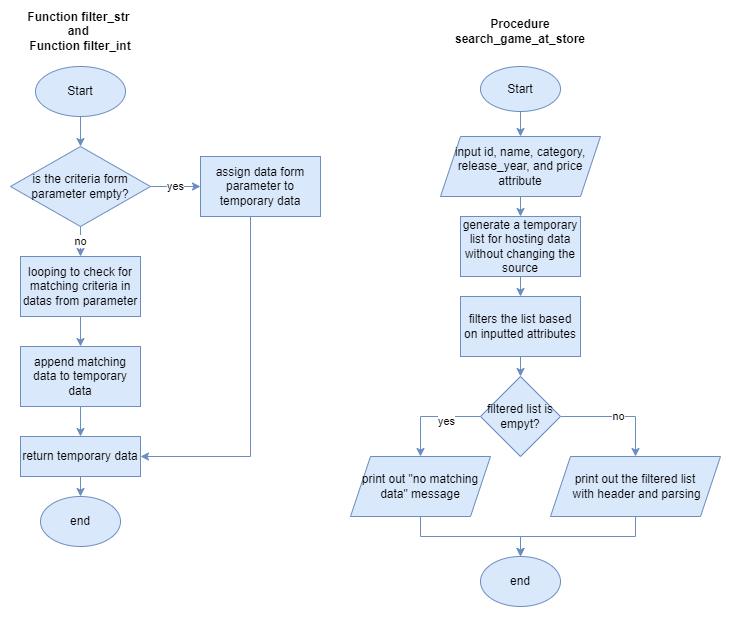

The diagram above was exported from draw.io. Its source (the exported page's mxGraphModel, read from the mxfile embedded in the PNG):
<mxGraphModel dx="1038" dy="594" grid="1" gridSize="10" guides="1" tooltips="1" connect="1" arrows="1" fold="1" page="1" pageScale="1" pageWidth="850" pageHeight="1100" math="0" shadow="0">
  <root>
    <mxCell id="0" />
    <mxCell id="1" parent="0" />
    <mxCell id="eFrwnoB8aU_rssGSCcy9-2" value="" style="edgeStyle=orthogonalEdgeStyle;rounded=0;orthogonalLoop=1;jettySize=auto;html=1;fillColor=#dae8fc;strokeColor=#6c8ebf;" parent="1" source="mBcC1tSaGEKM2vH3YHAS-2" target="mBcC1tSaGEKM2vH3YHAS-6" edge="1">
      <mxGeometry relative="1" as="geometry" />
    </mxCell>
    <mxCell id="mBcC1tSaGEKM2vH3YHAS-2" value="Start" style="ellipse;whiteSpace=wrap;html=1;fillColor=#dae8fc;strokeColor=#6c8ebf;" parent="1" vertex="1">
      <mxGeometry x="115" y="100" width="90" height="50" as="geometry" />
    </mxCell>
    <mxCell id="mBcC1tSaGEKM2vH3YHAS-3" value="&lt;b&gt;Function filter_str &lt;br&gt;and &lt;br&gt;Function filter_int&lt;/b&gt;" style="text;html=1;strokeColor=none;fillColor=none;align=center;verticalAlign=middle;whiteSpace=wrap;rounded=0;" parent="1" vertex="1">
      <mxGeometry x="90" y="50" width="140" height="30" as="geometry" />
    </mxCell>
    <mxCell id="eFrwnoB8aU_rssGSCcy9-3" value="no" style="edgeStyle=orthogonalEdgeStyle;rounded=0;orthogonalLoop=1;jettySize=auto;html=1;fillColor=#dae8fc;strokeColor=#6c8ebf;" parent="1" source="mBcC1tSaGEKM2vH3YHAS-6" target="mBcC1tSaGEKM2vH3YHAS-8" edge="1">
      <mxGeometry relative="1" as="geometry" />
    </mxCell>
    <mxCell id="eFrwnoB8aU_rssGSCcy9-8" value="yes" style="edgeStyle=orthogonalEdgeStyle;rounded=0;orthogonalLoop=1;jettySize=auto;html=1;exitX=1;exitY=0.5;exitDx=0;exitDy=0;entryX=0;entryY=0.5;entryDx=0;entryDy=0;fillColor=#dae8fc;strokeColor=#6c8ebf;" parent="1" source="mBcC1tSaGEKM2vH3YHAS-6" target="mBcC1tSaGEKM2vH3YHAS-7" edge="1">
      <mxGeometry relative="1" as="geometry" />
    </mxCell>
    <mxCell id="mBcC1tSaGEKM2vH3YHAS-6" value="is the criteria form parameter empty?" style="rhombus;whiteSpace=wrap;html=1;fillColor=#dae8fc;strokeColor=#6c8ebf;" parent="1" vertex="1">
      <mxGeometry x="90" y="180" width="140" height="80" as="geometry" />
    </mxCell>
    <mxCell id="eFrwnoB8aU_rssGSCcy9-9" style="edgeStyle=orthogonalEdgeStyle;rounded=0;orthogonalLoop=1;jettySize=auto;html=1;entryX=1;entryY=0.5;entryDx=0;entryDy=0;fillColor=#dae8fc;strokeColor=#6c8ebf;" parent="1" source="mBcC1tSaGEKM2vH3YHAS-7" target="mBcC1tSaGEKM2vH3YHAS-10" edge="1">
      <mxGeometry relative="1" as="geometry">
        <Array as="points">
          <mxPoint x="330" y="490" />
        </Array>
      </mxGeometry>
    </mxCell>
    <mxCell id="mBcC1tSaGEKM2vH3YHAS-7" value="assign data form parameter to temporary data" style="rounded=0;whiteSpace=wrap;html=1;fillColor=#dae8fc;strokeColor=#6c8ebf;" parent="1" vertex="1">
      <mxGeometry x="280" y="190" width="120" height="60" as="geometry" />
    </mxCell>
    <mxCell id="eFrwnoB8aU_rssGSCcy9-5" style="edgeStyle=orthogonalEdgeStyle;rounded=0;orthogonalLoop=1;jettySize=auto;html=1;exitX=0.5;exitY=1;exitDx=0;exitDy=0;entryX=0.5;entryY=0;entryDx=0;entryDy=0;fillColor=#dae8fc;strokeColor=#6c8ebf;" parent="1" source="mBcC1tSaGEKM2vH3YHAS-8" target="mBcC1tSaGEKM2vH3YHAS-9" edge="1">
      <mxGeometry relative="1" as="geometry" />
    </mxCell>
    <mxCell id="mBcC1tSaGEKM2vH3YHAS-8" value="looping to check for matching criteria in datas from parameter" style="rounded=0;whiteSpace=wrap;html=1;fillColor=#dae8fc;strokeColor=#6c8ebf;" parent="1" vertex="1">
      <mxGeometry x="100" y="290" width="120" height="60" as="geometry" />
    </mxCell>
    <mxCell id="eFrwnoB8aU_rssGSCcy9-6" style="edgeStyle=orthogonalEdgeStyle;rounded=0;orthogonalLoop=1;jettySize=auto;html=1;exitX=0.5;exitY=1;exitDx=0;exitDy=0;entryX=0.5;entryY=0;entryDx=0;entryDy=0;fillColor=#dae8fc;strokeColor=#6c8ebf;" parent="1" source="mBcC1tSaGEKM2vH3YHAS-9" target="mBcC1tSaGEKM2vH3YHAS-10" edge="1">
      <mxGeometry relative="1" as="geometry" />
    </mxCell>
    <mxCell id="mBcC1tSaGEKM2vH3YHAS-9" value="append matching data to temporary data" style="rounded=0;whiteSpace=wrap;html=1;fillColor=#dae8fc;strokeColor=#6c8ebf;" parent="1" vertex="1">
      <mxGeometry x="100" y="380" width="120" height="60" as="geometry" />
    </mxCell>
    <mxCell id="eFrwnoB8aU_rssGSCcy9-7" style="edgeStyle=orthogonalEdgeStyle;rounded=0;orthogonalLoop=1;jettySize=auto;html=1;exitX=0.5;exitY=1;exitDx=0;exitDy=0;entryX=0.5;entryY=0;entryDx=0;entryDy=0;fillColor=#dae8fc;strokeColor=#6c8ebf;" parent="1" source="mBcC1tSaGEKM2vH3YHAS-10" target="eFrwnoB8aU_rssGSCcy9-1" edge="1">
      <mxGeometry relative="1" as="geometry" />
    </mxCell>
    <mxCell id="mBcC1tSaGEKM2vH3YHAS-10" value="return temporary data" style="rounded=0;whiteSpace=wrap;html=1;fillColor=#dae8fc;strokeColor=#6c8ebf;" parent="1" vertex="1">
      <mxGeometry x="100" y="470" width="120" height="40" as="geometry" />
    </mxCell>
    <mxCell id="eFrwnoB8aU_rssGSCcy9-1" value="end" style="ellipse;whiteSpace=wrap;html=1;fillColor=#dae8fc;strokeColor=#6c8ebf;" parent="1" vertex="1">
      <mxGeometry x="120" y="530" width="80" height="50" as="geometry" />
    </mxCell>
    <mxCell id="eFrwnoB8aU_rssGSCcy9-10" value="&lt;b&gt;Procedure search_game_at_store&lt;/b&gt;" style="text;html=1;strokeColor=none;fillColor=none;align=center;verticalAlign=middle;whiteSpace=wrap;rounded=0;" parent="1" vertex="1">
      <mxGeometry x="570" y="50" width="60" height="30" as="geometry" />
    </mxCell>
    <mxCell id="Mehcz0cGeWMyW_7cJPrv-10" style="edgeStyle=orthogonalEdgeStyle;rounded=0;orthogonalLoop=1;jettySize=auto;html=1;entryX=0.5;entryY=0;entryDx=0;entryDy=0;fillColor=#dae8fc;strokeColor=#6c8ebf;" parent="1" source="eFrwnoB8aU_rssGSCcy9-12" target="Mehcz0cGeWMyW_7cJPrv-1" edge="1">
      <mxGeometry relative="1" as="geometry" />
    </mxCell>
    <mxCell id="eFrwnoB8aU_rssGSCcy9-12" value="Start" style="ellipse;whiteSpace=wrap;html=1;fillColor=#dae8fc;strokeColor=#6c8ebf;" parent="1" vertex="1">
      <mxGeometry x="560" y="100" width="80" height="45" as="geometry" />
    </mxCell>
    <mxCell id="Mehcz0cGeWMyW_7cJPrv-11" style="edgeStyle=orthogonalEdgeStyle;rounded=0;orthogonalLoop=1;jettySize=auto;html=1;exitX=0.5;exitY=1;exitDx=0;exitDy=0;entryX=0.5;entryY=0;entryDx=0;entryDy=0;fillColor=#dae8fc;strokeColor=#6c8ebf;" parent="1" source="Mehcz0cGeWMyW_7cJPrv-1" target="Mehcz0cGeWMyW_7cJPrv-2" edge="1">
      <mxGeometry relative="1" as="geometry" />
    </mxCell>
    <mxCell id="Mehcz0cGeWMyW_7cJPrv-1" value="input id, name, category, release_year, and price attribute" style="shape=parallelogram;perimeter=parallelogramPerimeter;whiteSpace=wrap;html=1;fixedSize=1;fillColor=#dae8fc;strokeColor=#6c8ebf;" parent="1" vertex="1">
      <mxGeometry x="520" y="170" width="160" height="60" as="geometry" />
    </mxCell>
    <mxCell id="Mehcz0cGeWMyW_7cJPrv-12" style="edgeStyle=orthogonalEdgeStyle;rounded=0;orthogonalLoop=1;jettySize=auto;html=1;exitX=0.5;exitY=1;exitDx=0;exitDy=0;entryX=0.5;entryY=0;entryDx=0;entryDy=0;fillColor=#dae8fc;strokeColor=#6c8ebf;" parent="1" source="Mehcz0cGeWMyW_7cJPrv-2" target="Mehcz0cGeWMyW_7cJPrv-3" edge="1">
      <mxGeometry relative="1" as="geometry" />
    </mxCell>
    <mxCell id="Mehcz0cGeWMyW_7cJPrv-2" value="generate a temporary list for hosting data without changing the source" style="rounded=0;whiteSpace=wrap;html=1;fillColor=#dae8fc;strokeColor=#6c8ebf;" parent="1" vertex="1">
      <mxGeometry x="540" y="250" width="120" height="60" as="geometry" />
    </mxCell>
    <mxCell id="Mehcz0cGeWMyW_7cJPrv-13" style="edgeStyle=orthogonalEdgeStyle;rounded=0;orthogonalLoop=1;jettySize=auto;html=1;exitX=0.5;exitY=1;exitDx=0;exitDy=0;entryX=0.5;entryY=0;entryDx=0;entryDy=0;fillColor=#dae8fc;strokeColor=#6c8ebf;" parent="1" source="Mehcz0cGeWMyW_7cJPrv-3" target="Mehcz0cGeWMyW_7cJPrv-5" edge="1">
      <mxGeometry relative="1" as="geometry" />
    </mxCell>
    <mxCell id="Mehcz0cGeWMyW_7cJPrv-3" value="filters the list based on inputted attributes" style="rounded=0;whiteSpace=wrap;html=1;fillColor=#dae8fc;strokeColor=#6c8ebf;" parent="1" vertex="1">
      <mxGeometry x="540" y="330" width="120" height="60" as="geometry" />
    </mxCell>
    <mxCell id="Mehcz0cGeWMyW_7cJPrv-14" value="no" style="edgeStyle=orthogonalEdgeStyle;rounded=0;orthogonalLoop=1;jettySize=auto;html=1;exitX=1;exitY=0.5;exitDx=0;exitDy=0;entryX=0.5;entryY=0;entryDx=0;entryDy=0;fillColor=#dae8fc;strokeColor=#6c8ebf;" parent="1" source="Mehcz0cGeWMyW_7cJPrv-5" target="Mehcz0cGeWMyW_7cJPrv-8" edge="1">
      <mxGeometry relative="1" as="geometry" />
    </mxCell>
    <mxCell id="Mehcz0cGeWMyW_7cJPrv-15" style="edgeStyle=orthogonalEdgeStyle;rounded=0;orthogonalLoop=1;jettySize=auto;html=1;exitX=0;exitY=0.5;exitDx=0;exitDy=0;entryX=0.5;entryY=0;entryDx=0;entryDy=0;fillColor=#dae8fc;strokeColor=#6c8ebf;" parent="1" source="Mehcz0cGeWMyW_7cJPrv-5" target="Mehcz0cGeWMyW_7cJPrv-7" edge="1">
      <mxGeometry relative="1" as="geometry" />
    </mxCell>
    <mxCell id="Mehcz0cGeWMyW_7cJPrv-18" value="yes" style="edgeLabel;html=1;align=center;verticalAlign=middle;resizable=0;points=[];" parent="Mehcz0cGeWMyW_7cJPrv-15" vertex="1" connectable="0">
      <mxGeometry x="-0.3007" y="4" relative="1" as="geometry">
        <mxPoint as="offset" />
      </mxGeometry>
    </mxCell>
    <mxCell id="Mehcz0cGeWMyW_7cJPrv-5" value="filtered list is empyt?" style="rhombus;whiteSpace=wrap;html=1;fillColor=#dae8fc;strokeColor=#6c8ebf;" parent="1" vertex="1">
      <mxGeometry x="560" y="410" width="80" height="80" as="geometry" />
    </mxCell>
    <mxCell id="Mehcz0cGeWMyW_7cJPrv-16" style="edgeStyle=orthogonalEdgeStyle;rounded=0;orthogonalLoop=1;jettySize=auto;html=1;entryX=0.5;entryY=0;entryDx=0;entryDy=0;fillColor=#dae8fc;strokeColor=#6c8ebf;" parent="1" source="Mehcz0cGeWMyW_7cJPrv-7" target="Mehcz0cGeWMyW_7cJPrv-9" edge="1">
      <mxGeometry relative="1" as="geometry" />
    </mxCell>
    <mxCell id="Mehcz0cGeWMyW_7cJPrv-7" value="print out &quot;no matching data&quot; message" style="shape=parallelogram;perimeter=parallelogramPerimeter;whiteSpace=wrap;html=1;fixedSize=1;fillColor=#dae8fc;strokeColor=#6c8ebf;" parent="1" vertex="1">
      <mxGeometry x="430" y="490" width="140" height="60" as="geometry" />
    </mxCell>
    <mxCell id="Mehcz0cGeWMyW_7cJPrv-17" style="edgeStyle=orthogonalEdgeStyle;rounded=0;orthogonalLoop=1;jettySize=auto;html=1;entryX=0.5;entryY=0;entryDx=0;entryDy=0;fillColor=#dae8fc;strokeColor=#6c8ebf;" parent="1" source="Mehcz0cGeWMyW_7cJPrv-8" target="Mehcz0cGeWMyW_7cJPrv-9" edge="1">
      <mxGeometry relative="1" as="geometry" />
    </mxCell>
    <mxCell id="Mehcz0cGeWMyW_7cJPrv-8" value="print out the filtered list&lt;br&gt;&amp;nbsp;with header and parsing" style="shape=parallelogram;perimeter=parallelogramPerimeter;whiteSpace=wrap;html=1;fixedSize=1;fillColor=#dae8fc;strokeColor=#6c8ebf;" parent="1" vertex="1">
      <mxGeometry x="630" y="490" width="170" height="60" as="geometry" />
    </mxCell>
    <mxCell id="Mehcz0cGeWMyW_7cJPrv-9" value="end" style="ellipse;whiteSpace=wrap;html=1;fillColor=#dae8fc;strokeColor=#6c8ebf;" parent="1" vertex="1">
      <mxGeometry x="560" y="590" width="80" height="50" as="geometry" />
    </mxCell>
  </root>
</mxGraphModel>